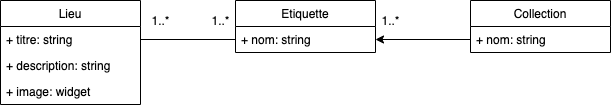

The diagram above was exported from draw.io. Its source (the exported page's mxGraphModel, read from the mxfile embedded in the PNG):
<mxGraphModel dx="1186" dy="738" grid="1" gridSize="10" guides="1" tooltips="1" connect="1" arrows="1" fold="1" page="1" pageScale="1" pageWidth="850" pageHeight="1100" math="0" shadow="0">
  <root>
    <mxCell id="B_SNx-2pmExrQzy4N7nJ-0" />
    <mxCell id="B_SNx-2pmExrQzy4N7nJ-1" parent="B_SNx-2pmExrQzy4N7nJ-0" />
    <mxCell id="VbSVzMUOKWsl6XJeurdv-14" value="Lieu" style="swimlane;fontStyle=0;childLayout=stackLayout;horizontal=1;startSize=26;fillColor=none;horizontalStack=0;resizeParent=1;resizeParentMax=0;resizeLast=0;collapsible=1;marginBottom=0;" vertex="1" parent="B_SNx-2pmExrQzy4N7nJ-1">
      <mxGeometry x="120" y="350" width="140" height="104" as="geometry" />
    </mxCell>
    <mxCell id="VbSVzMUOKWsl6XJeurdv-15" value="+ titre: string" style="text;strokeColor=none;fillColor=none;align=left;verticalAlign=top;spacingLeft=4;spacingRight=4;overflow=hidden;rotatable=0;points=[[0,0.5],[1,0.5]];portConstraint=eastwest;" vertex="1" parent="VbSVzMUOKWsl6XJeurdv-14">
      <mxGeometry y="26" width="140" height="26" as="geometry" />
    </mxCell>
    <mxCell id="VbSVzMUOKWsl6XJeurdv-16" value="+ description: string" style="text;strokeColor=none;fillColor=none;align=left;verticalAlign=top;spacingLeft=4;spacingRight=4;overflow=hidden;rotatable=0;points=[[0,0.5],[1,0.5]];portConstraint=eastwest;" vertex="1" parent="VbSVzMUOKWsl6XJeurdv-14">
      <mxGeometry y="52" width="140" height="26" as="geometry" />
    </mxCell>
    <mxCell id="VbSVzMUOKWsl6XJeurdv-17" value="+ image: widget" style="text;strokeColor=none;fillColor=none;align=left;verticalAlign=top;spacingLeft=4;spacingRight=4;overflow=hidden;rotatable=0;points=[[0,0.5],[1,0.5]];portConstraint=eastwest;" vertex="1" parent="VbSVzMUOKWsl6XJeurdv-14">
      <mxGeometry y="78" width="140" height="26" as="geometry" />
    </mxCell>
    <mxCell id="VbSVzMUOKWsl6XJeurdv-22" value="Etiquette" style="swimlane;fontStyle=0;childLayout=stackLayout;horizontal=1;startSize=26;fillColor=none;horizontalStack=0;resizeParent=1;resizeParentMax=0;resizeLast=0;collapsible=1;marginBottom=0;" vertex="1" parent="B_SNx-2pmExrQzy4N7nJ-1">
      <mxGeometry x="355" y="350" width="140" height="52" as="geometry" />
    </mxCell>
    <mxCell id="VbSVzMUOKWsl6XJeurdv-23" value="+ nom: string" style="text;strokeColor=none;fillColor=none;align=left;verticalAlign=top;spacingLeft=4;spacingRight=4;overflow=hidden;rotatable=0;points=[[0,0.5],[1,0.5]];portConstraint=eastwest;" vertex="1" parent="VbSVzMUOKWsl6XJeurdv-22">
      <mxGeometry y="26" width="140" height="26" as="geometry" />
    </mxCell>
    <mxCell id="VbSVzMUOKWsl6XJeurdv-26" value="Collection" style="swimlane;fontStyle=0;childLayout=stackLayout;horizontal=1;startSize=26;fillColor=none;horizontalStack=0;resizeParent=1;resizeParentMax=0;resizeLast=0;collapsible=1;marginBottom=0;" vertex="1" parent="B_SNx-2pmExrQzy4N7nJ-1">
      <mxGeometry x="590" y="350" width="140" height="52" as="geometry" />
    </mxCell>
    <mxCell id="VbSVzMUOKWsl6XJeurdv-27" value="+ nom: string" style="text;strokeColor=none;fillColor=none;align=left;verticalAlign=top;spacingLeft=4;spacingRight=4;overflow=hidden;rotatable=0;points=[[0,0.5],[1,0.5]];portConstraint=eastwest;" vertex="1" parent="VbSVzMUOKWsl6XJeurdv-26">
      <mxGeometry y="26" width="140" height="26" as="geometry" />
    </mxCell>
    <mxCell id="VbSVzMUOKWsl6XJeurdv-30" style="edgeStyle=orthogonalEdgeStyle;rounded=0;orthogonalLoop=1;jettySize=auto;html=1;entryX=0;entryY=0.5;entryDx=0;entryDy=0;endArrow=none;endFill=0;" edge="1" parent="B_SNx-2pmExrQzy4N7nJ-1" source="VbSVzMUOKWsl6XJeurdv-15" target="VbSVzMUOKWsl6XJeurdv-23">
      <mxGeometry relative="1" as="geometry" />
    </mxCell>
    <mxCell id="VbSVzMUOKWsl6XJeurdv-31" value="1..*" style="text;html=1;align=center;verticalAlign=middle;resizable=0;points=[];autosize=1;" vertex="1" parent="B_SNx-2pmExrQzy4N7nJ-1">
      <mxGeometry x="325" y="360" width="30" height="20" as="geometry" />
    </mxCell>
    <mxCell id="VbSVzMUOKWsl6XJeurdv-32" value="1..*" style="text;html=1;align=center;verticalAlign=middle;resizable=0;points=[];autosize=1;" vertex="1" parent="B_SNx-2pmExrQzy4N7nJ-1">
      <mxGeometry x="265" y="360" width="30" height="20" as="geometry" />
    </mxCell>
    <mxCell id="VbSVzMUOKWsl6XJeurdv-33" style="edgeStyle=orthogonalEdgeStyle;rounded=0;orthogonalLoop=1;jettySize=auto;html=1;entryX=0;entryY=0.5;entryDx=0;entryDy=0;endArrow=none;endFill=0;startArrow=classic;startFill=1;" edge="1" parent="B_SNx-2pmExrQzy4N7nJ-1" source="VbSVzMUOKWsl6XJeurdv-23" target="VbSVzMUOKWsl6XJeurdv-27">
      <mxGeometry relative="1" as="geometry" />
    </mxCell>
    <mxCell id="VbSVzMUOKWsl6XJeurdv-35" value="1..*" style="text;html=1;align=center;verticalAlign=middle;resizable=0;points=[];autosize=1;" vertex="1" parent="B_SNx-2pmExrQzy4N7nJ-1">
      <mxGeometry x="495" y="360" width="30" height="20" as="geometry" />
    </mxCell>
  </root>
</mxGraphModel>